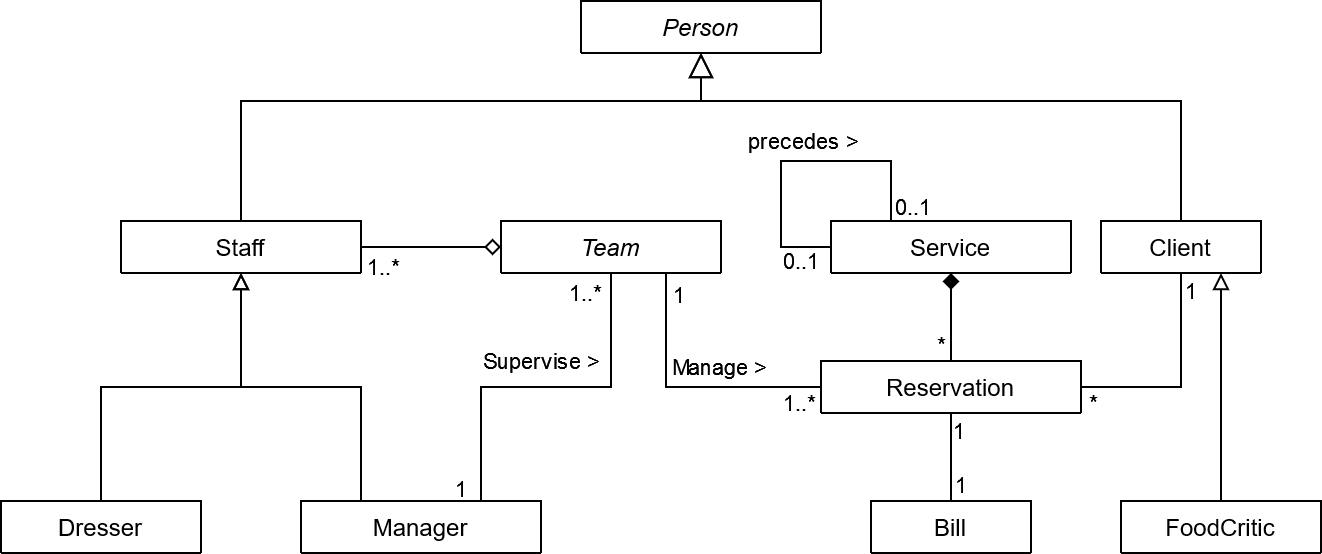

The diagram above was exported from draw.io. Its source (the exported page's mxGraphModel, read from the mxfile embedded in the PNG):
<mxGraphModel dx="1595" dy="368" grid="1" gridSize="10" guides="1" tooltips="1" connect="1" arrows="1" fold="1" page="1" pageScale="1" pageWidth="827" pageHeight="1169" math="0" shadow="0">
  <root>
    <mxCell id="WIyWlLk6GJQsqaUBKTNV-0" />
    <mxCell id="WIyWlLk6GJQsqaUBKTNV-1" parent="WIyWlLk6GJQsqaUBKTNV-0" />
    <mxCell id="zkfFHV4jXpPFQw0GAbJ--0" value="Person" style="swimlane;fontStyle=2;align=center;verticalAlign=top;childLayout=stackLayout;horizontal=1;startSize=26;horizontalStack=0;resizeParent=1;resizeLast=0;collapsible=1;marginBottom=0;rounded=0;shadow=0;strokeWidth=1;" parent="WIyWlLk6GJQsqaUBKTNV-1" vertex="1" collapsed="1">
      <mxGeometry x="100" y="200" width="120" height="26" as="geometry">
        <mxRectangle x="220" y="172" width="160" height="34" as="alternateBounds" />
      </mxGeometry>
    </mxCell>
    <mxCell id="zkfFHV4jXpPFQw0GAbJ--4" value="" style="line;html=1;strokeWidth=1;align=left;verticalAlign=middle;spacingTop=-1;spacingLeft=3;spacingRight=3;rotatable=0;labelPosition=right;points=[];portConstraint=eastwest;" parent="zkfFHV4jXpPFQw0GAbJ--0" vertex="1">
      <mxGeometry y="26" width="160" height="8" as="geometry" />
    </mxCell>
    <mxCell id="L_R4cpGp06TEUwoRO-24-11" style="edgeStyle=orthogonalEdgeStyle;rounded=0;orthogonalLoop=1;jettySize=auto;html=1;exitX=0.5;exitY=1;exitDx=0;exitDy=0;entryX=0.25;entryY=0;entryDx=0;entryDy=0;endArrow=none;endFill=0;startArrow=block;startFill=0;" edge="1" parent="WIyWlLk6GJQsqaUBKTNV-1" source="zkfFHV4jXpPFQw0GAbJ--6" target="L_R4cpGp06TEUwoRO-24-3">
      <mxGeometry relative="1" as="geometry" />
    </mxCell>
    <mxCell id="L_R4cpGp06TEUwoRO-24-12" style="edgeStyle=orthogonalEdgeStyle;rounded=0;orthogonalLoop=1;jettySize=auto;html=1;exitX=0.5;exitY=1;exitDx=0;exitDy=0;endArrow=none;endFill=0;startArrow=block;startFill=0;" edge="1" parent="WIyWlLk6GJQsqaUBKTNV-1" source="zkfFHV4jXpPFQw0GAbJ--6" target="L_R4cpGp06TEUwoRO-24-5">
      <mxGeometry relative="1" as="geometry" />
    </mxCell>
    <mxCell id="zkfFHV4jXpPFQw0GAbJ--6" value="Staff" style="swimlane;fontStyle=0;align=center;verticalAlign=top;childLayout=stackLayout;horizontal=1;startSize=26;horizontalStack=0;resizeParent=1;resizeLast=0;collapsible=1;marginBottom=0;rounded=0;shadow=0;strokeWidth=1;" parent="WIyWlLk6GJQsqaUBKTNV-1" vertex="1" collapsed="1">
      <mxGeometry x="-130" y="310" width="120" height="26" as="geometry">
        <mxRectangle x="120" y="360" width="160" height="34" as="alternateBounds" />
      </mxGeometry>
    </mxCell>
    <mxCell id="zkfFHV4jXpPFQw0GAbJ--9" value="" style="line;html=1;strokeWidth=1;align=left;verticalAlign=middle;spacingTop=-1;spacingLeft=3;spacingRight=3;rotatable=0;labelPosition=right;points=[];portConstraint=eastwest;" parent="zkfFHV4jXpPFQw0GAbJ--6" vertex="1">
      <mxGeometry y="26" width="160" height="8" as="geometry" />
    </mxCell>
    <mxCell id="zkfFHV4jXpPFQw0GAbJ--12" value="" style="endArrow=block;endSize=10;endFill=0;shadow=0;strokeWidth=1;rounded=0;edgeStyle=elbowEdgeStyle;elbow=vertical;" parent="WIyWlLk6GJQsqaUBKTNV-1" source="zkfFHV4jXpPFQw0GAbJ--6" target="zkfFHV4jXpPFQw0GAbJ--0" edge="1">
      <mxGeometry width="160" relative="1" as="geometry">
        <mxPoint x="200" y="203" as="sourcePoint" />
        <mxPoint x="200" y="203" as="targetPoint" />
        <Array as="points">
          <mxPoint x="60" y="250" />
        </Array>
      </mxGeometry>
    </mxCell>
    <mxCell id="L_R4cpGp06TEUwoRO-24-35" style="edgeStyle=orthogonalEdgeStyle;rounded=0;orthogonalLoop=1;jettySize=auto;html=1;exitX=0.5;exitY=1;exitDx=0;exitDy=0;entryX=1;entryY=0.5;entryDx=0;entryDy=0;endArrow=none;endFill=0;" edge="1" parent="WIyWlLk6GJQsqaUBKTNV-1" source="zkfFHV4jXpPFQw0GAbJ--13" target="L_R4cpGp06TEUwoRO-24-14">
      <mxGeometry relative="1" as="geometry" />
    </mxCell>
    <mxCell id="L_R4cpGp06TEUwoRO-24-49" value="1" style="edgeLabel;html=1;align=center;verticalAlign=middle;resizable=0;points=[];" vertex="1" connectable="0" parent="L_R4cpGp06TEUwoRO-24-35">
      <mxGeometry x="-0.7527" y="2" relative="1" as="geometry">
        <mxPoint x="3" y="-5" as="offset" />
      </mxGeometry>
    </mxCell>
    <mxCell id="L_R4cpGp06TEUwoRO-24-50" value="*" style="edgeLabel;html=1;align=center;verticalAlign=middle;resizable=0;points=[];" vertex="1" connectable="0" parent="L_R4cpGp06TEUwoRO-24-35">
      <mxGeometry x="0.8515" y="-1" relative="1" as="geometry">
        <mxPoint x="-2" y="9" as="offset" />
      </mxGeometry>
    </mxCell>
    <mxCell id="L_R4cpGp06TEUwoRO-24-56" style="edgeStyle=orthogonalEdgeStyle;rounded=0;orthogonalLoop=1;jettySize=auto;html=1;exitX=0.75;exitY=1;exitDx=0;exitDy=0;entryX=0.5;entryY=0;entryDx=0;entryDy=0;endArrow=none;endFill=0;startArrow=block;startFill=0;" edge="1" parent="WIyWlLk6GJQsqaUBKTNV-1" source="zkfFHV4jXpPFQw0GAbJ--13" target="L_R4cpGp06TEUwoRO-24-53">
      <mxGeometry relative="1" as="geometry" />
    </mxCell>
    <mxCell id="zkfFHV4jXpPFQw0GAbJ--13" value="Client" style="swimlane;fontStyle=0;align=center;verticalAlign=top;childLayout=stackLayout;horizontal=1;startSize=26;horizontalStack=0;resizeParent=1;resizeLast=0;collapsible=1;marginBottom=0;rounded=0;shadow=0;strokeWidth=1;" parent="WIyWlLk6GJQsqaUBKTNV-1" vertex="1" collapsed="1">
      <mxGeometry x="360" y="310" width="80" height="26" as="geometry">
        <mxRectangle x="330" y="360" width="160" height="34" as="alternateBounds" />
      </mxGeometry>
    </mxCell>
    <mxCell id="zkfFHV4jXpPFQw0GAbJ--15" value="" style="line;html=1;strokeWidth=1;align=left;verticalAlign=middle;spacingTop=-1;spacingLeft=3;spacingRight=3;rotatable=0;labelPosition=right;points=[];portConstraint=eastwest;" parent="zkfFHV4jXpPFQw0GAbJ--13" vertex="1">
      <mxGeometry y="26" width="160" height="8" as="geometry" />
    </mxCell>
    <mxCell id="zkfFHV4jXpPFQw0GAbJ--16" value="" style="endArrow=block;endSize=10;endFill=0;shadow=0;strokeWidth=1;rounded=0;edgeStyle=elbowEdgeStyle;elbow=vertical;" parent="WIyWlLk6GJQsqaUBKTNV-1" source="zkfFHV4jXpPFQw0GAbJ--13" target="zkfFHV4jXpPFQw0GAbJ--0" edge="1">
      <mxGeometry width="160" relative="1" as="geometry">
        <mxPoint x="210" y="373" as="sourcePoint" />
        <mxPoint x="310" y="271" as="targetPoint" />
        <Array as="points">
          <mxPoint x="290" y="250" />
        </Array>
      </mxGeometry>
    </mxCell>
    <mxCell id="L_R4cpGp06TEUwoRO-24-7" style="edgeStyle=orthogonalEdgeStyle;rounded=0;orthogonalLoop=1;jettySize=auto;html=1;exitX=0.5;exitY=1;exitDx=0;exitDy=0;entryX=0.75;entryY=0;entryDx=0;entryDy=0;endArrow=none;endFill=0;" edge="1" parent="WIyWlLk6GJQsqaUBKTNV-1" source="L_R4cpGp06TEUwoRO-24-1" target="L_R4cpGp06TEUwoRO-24-3">
      <mxGeometry relative="1" as="geometry" />
    </mxCell>
    <mxCell id="L_R4cpGp06TEUwoRO-24-8" value="Supervise &amp;gt;" style="edgeLabel;html=1;align=center;verticalAlign=middle;resizable=0;points=[];" vertex="1" connectable="0" parent="L_R4cpGp06TEUwoRO-24-7">
      <mxGeometry x="-0.1004" y="-2" relative="1" as="geometry">
        <mxPoint x="-12" y="-11" as="offset" />
      </mxGeometry>
    </mxCell>
    <mxCell id="L_R4cpGp06TEUwoRO-24-9" value="*" style="edgeLabel;html=1;align=center;verticalAlign=middle;resizable=0;points=[];" vertex="1" connectable="0" parent="L_R4cpGp06TEUwoRO-24-7">
      <mxGeometry x="-0.6877" y="-1" relative="1" as="geometry">
        <mxPoint x="6" y="-28" as="offset" />
      </mxGeometry>
    </mxCell>
    <mxCell id="L_R4cpGp06TEUwoRO-24-10" value="1" style="edgeLabel;html=1;align=center;verticalAlign=middle;resizable=0;points=[];" vertex="1" connectable="0" parent="L_R4cpGp06TEUwoRO-24-7">
      <mxGeometry x="0.8791" y="-1" relative="1" as="geometry">
        <mxPoint x="-9" y="4" as="offset" />
      </mxGeometry>
    </mxCell>
    <mxCell id="L_R4cpGp06TEUwoRO-24-51" value="1..*" style="edgeLabel;html=1;align=center;verticalAlign=middle;resizable=0;points=[];" vertex="1" connectable="0" parent="L_R4cpGp06TEUwoRO-24-7">
      <mxGeometry x="-0.8732" relative="1" as="geometry">
        <mxPoint x="-13" y="-2" as="offset" />
      </mxGeometry>
    </mxCell>
    <mxCell id="L_R4cpGp06TEUwoRO-24-13" style="edgeStyle=orthogonalEdgeStyle;rounded=0;orthogonalLoop=1;jettySize=auto;html=1;exitX=0;exitY=0.5;exitDx=0;exitDy=0;entryX=1;entryY=0.5;entryDx=0;entryDy=0;endArrow=none;endFill=0;startArrow=diamond;startFill=0;" edge="1" parent="WIyWlLk6GJQsqaUBKTNV-1" source="L_R4cpGp06TEUwoRO-24-1" target="zkfFHV4jXpPFQw0GAbJ--6">
      <mxGeometry relative="1" as="geometry" />
    </mxCell>
    <mxCell id="L_R4cpGp06TEUwoRO-24-57" value="1..*" style="edgeLabel;html=1;align=center;verticalAlign=middle;resizable=0;points=[];" vertex="1" connectable="0" parent="L_R4cpGp06TEUwoRO-24-13">
      <mxGeometry x="0.7373" relative="1" as="geometry">
        <mxPoint x="1" y="10" as="offset" />
      </mxGeometry>
    </mxCell>
    <mxCell id="L_R4cpGp06TEUwoRO-24-37" style="edgeStyle=orthogonalEdgeStyle;rounded=0;orthogonalLoop=1;jettySize=auto;html=1;exitX=0.75;exitY=1;exitDx=0;exitDy=0;entryX=0;entryY=0.5;entryDx=0;entryDy=0;endArrow=none;endFill=0;" edge="1" parent="WIyWlLk6GJQsqaUBKTNV-1" source="L_R4cpGp06TEUwoRO-24-1" target="L_R4cpGp06TEUwoRO-24-14">
      <mxGeometry relative="1" as="geometry" />
    </mxCell>
    <mxCell id="L_R4cpGp06TEUwoRO-24-38" value="Manage &amp;gt;" style="edgeLabel;html=1;align=center;verticalAlign=middle;resizable=0;points=[];" vertex="1" connectable="0" parent="L_R4cpGp06TEUwoRO-24-37">
      <mxGeometry x="0.3729" y="1" relative="1" as="geometry">
        <mxPoint x="-9" y="-9" as="offset" />
      </mxGeometry>
    </mxCell>
    <mxCell id="L_R4cpGp06TEUwoRO-24-41" value="1" style="edgeLabel;html=1;align=center;verticalAlign=middle;resizable=0;points=[];" vertex="1" connectable="0" parent="L_R4cpGp06TEUwoRO-24-37">
      <mxGeometry x="-0.8481" y="1" relative="1" as="geometry">
        <mxPoint x="5" y="1" as="offset" />
      </mxGeometry>
    </mxCell>
    <mxCell id="L_R4cpGp06TEUwoRO-24-42" value="1..*" style="edgeLabel;html=1;align=center;verticalAlign=middle;resizable=0;points=[];" vertex="1" connectable="0" parent="L_R4cpGp06TEUwoRO-24-37">
      <mxGeometry x="0.8105" relative="1" as="geometry">
        <mxPoint x="1" y="8" as="offset" />
      </mxGeometry>
    </mxCell>
    <mxCell id="L_R4cpGp06TEUwoRO-24-1" value="Team" style="swimlane;fontStyle=2;align=center;verticalAlign=top;childLayout=stackLayout;horizontal=1;startSize=26;horizontalStack=0;resizeParent=1;resizeLast=0;collapsible=1;marginBottom=0;rounded=0;shadow=0;strokeWidth=1;" vertex="1" collapsed="1" parent="WIyWlLk6GJQsqaUBKTNV-1">
      <mxGeometry x="60" y="310" width="110" height="26" as="geometry">
        <mxRectangle x="10" y="230" width="160" height="34" as="alternateBounds" />
      </mxGeometry>
    </mxCell>
    <mxCell id="L_R4cpGp06TEUwoRO-24-2" value="" style="line;html=1;strokeWidth=1;align=left;verticalAlign=middle;spacingTop=-1;spacingLeft=3;spacingRight=3;rotatable=0;labelPosition=right;points=[];portConstraint=eastwest;" vertex="1" parent="L_R4cpGp06TEUwoRO-24-1">
      <mxGeometry y="26" width="160" height="8" as="geometry" />
    </mxCell>
    <mxCell id="L_R4cpGp06TEUwoRO-24-3" value="Manager" style="swimlane;fontStyle=0;align=center;verticalAlign=top;childLayout=stackLayout;horizontal=1;startSize=26;horizontalStack=0;resizeParent=1;resizeLast=0;collapsible=1;marginBottom=0;rounded=0;shadow=0;strokeWidth=1;" vertex="1" collapsed="1" parent="WIyWlLk6GJQsqaUBKTNV-1">
      <mxGeometry x="-40" y="450" width="120" height="26" as="geometry">
        <mxRectangle x="120" y="360" width="160" height="34" as="alternateBounds" />
      </mxGeometry>
    </mxCell>
    <mxCell id="L_R4cpGp06TEUwoRO-24-4" value="" style="line;html=1;strokeWidth=1;align=left;verticalAlign=middle;spacingTop=-1;spacingLeft=3;spacingRight=3;rotatable=0;labelPosition=right;points=[];portConstraint=eastwest;" vertex="1" parent="L_R4cpGp06TEUwoRO-24-3">
      <mxGeometry y="26" width="160" height="8" as="geometry" />
    </mxCell>
    <mxCell id="L_R4cpGp06TEUwoRO-24-5" value="Dresser" style="swimlane;fontStyle=0;align=center;verticalAlign=top;childLayout=stackLayout;horizontal=1;startSize=26;horizontalStack=0;resizeParent=1;resizeLast=0;collapsible=1;marginBottom=0;rounded=0;shadow=0;strokeWidth=1;" vertex="1" collapsed="1" parent="WIyWlLk6GJQsqaUBKTNV-1">
      <mxGeometry x="-190" y="450" width="100" height="26" as="geometry">
        <mxRectangle x="120" y="360" width="160" height="34" as="alternateBounds" />
      </mxGeometry>
    </mxCell>
    <mxCell id="L_R4cpGp06TEUwoRO-24-6" value="" style="line;html=1;strokeWidth=1;align=left;verticalAlign=middle;spacingTop=-1;spacingLeft=3;spacingRight=3;rotatable=0;labelPosition=right;points=[];portConstraint=eastwest;" vertex="1" parent="L_R4cpGp06TEUwoRO-24-5">
      <mxGeometry y="26" width="160" height="8" as="geometry" />
    </mxCell>
    <mxCell id="L_R4cpGp06TEUwoRO-24-28" style="edgeStyle=orthogonalEdgeStyle;rounded=0;orthogonalLoop=1;jettySize=auto;html=1;exitX=0.5;exitY=1;exitDx=0;exitDy=0;entryX=0.5;entryY=0;entryDx=0;entryDy=0;endArrow=none;endFill=0;" edge="1" parent="WIyWlLk6GJQsqaUBKTNV-1" source="L_R4cpGp06TEUwoRO-24-14" target="L_R4cpGp06TEUwoRO-24-26">
      <mxGeometry relative="1" as="geometry" />
    </mxCell>
    <mxCell id="L_R4cpGp06TEUwoRO-24-47" value="1" style="edgeLabel;html=1;align=center;verticalAlign=middle;resizable=0;points=[];" vertex="1" connectable="0" parent="L_R4cpGp06TEUwoRO-24-28">
      <mxGeometry x="-0.6223" relative="1" as="geometry">
        <mxPoint x="4" as="offset" />
      </mxGeometry>
    </mxCell>
    <mxCell id="L_R4cpGp06TEUwoRO-24-48" value="1" style="edgeLabel;html=1;align=center;verticalAlign=middle;resizable=0;points=[];" vertex="1" connectable="0" parent="L_R4cpGp06TEUwoRO-24-28">
      <mxGeometry x="0.5376" y="-2" relative="1" as="geometry">
        <mxPoint x="7" y="1" as="offset" />
      </mxGeometry>
    </mxCell>
    <mxCell id="L_R4cpGp06TEUwoRO-24-14" value="Reservation" style="swimlane;fontStyle=0;align=center;verticalAlign=top;childLayout=stackLayout;horizontal=1;startSize=26;horizontalStack=0;resizeParent=1;resizeLast=0;collapsible=1;marginBottom=0;rounded=0;shadow=0;strokeWidth=1;" vertex="1" collapsed="1" parent="WIyWlLk6GJQsqaUBKTNV-1">
      <mxGeometry x="220" y="380" width="130" height="26" as="geometry">
        <mxRectangle x="120" y="360" width="160" height="34" as="alternateBounds" />
      </mxGeometry>
    </mxCell>
    <mxCell id="L_R4cpGp06TEUwoRO-24-15" value="" style="line;html=1;strokeWidth=1;align=left;verticalAlign=middle;spacingTop=-1;spacingLeft=3;spacingRight=3;rotatable=0;labelPosition=right;points=[];portConstraint=eastwest;" vertex="1" parent="L_R4cpGp06TEUwoRO-24-14">
      <mxGeometry y="26" width="160" height="8" as="geometry" />
    </mxCell>
    <mxCell id="L_R4cpGp06TEUwoRO-24-26" value="Bill" style="swimlane;fontStyle=0;align=center;verticalAlign=top;childLayout=stackLayout;horizontal=1;startSize=26;horizontalStack=0;resizeParent=1;resizeLast=0;collapsible=1;marginBottom=0;rounded=0;shadow=0;strokeWidth=1;" vertex="1" collapsed="1" parent="WIyWlLk6GJQsqaUBKTNV-1">
      <mxGeometry x="245" y="450" width="80" height="26" as="geometry">
        <mxRectangle x="330" y="360" width="160" height="34" as="alternateBounds" />
      </mxGeometry>
    </mxCell>
    <mxCell id="L_R4cpGp06TEUwoRO-24-27" value="" style="line;html=1;strokeWidth=1;align=left;verticalAlign=middle;spacingTop=-1;spacingLeft=3;spacingRight=3;rotatable=0;labelPosition=right;points=[];portConstraint=eastwest;" vertex="1" parent="L_R4cpGp06TEUwoRO-24-26">
      <mxGeometry y="26" width="160" height="8" as="geometry" />
    </mxCell>
    <mxCell id="L_R4cpGp06TEUwoRO-24-36" style="edgeStyle=orthogonalEdgeStyle;rounded=0;orthogonalLoop=1;jettySize=auto;html=1;exitX=0.5;exitY=1;exitDx=0;exitDy=0;entryX=0.5;entryY=0;entryDx=0;entryDy=0;endArrow=none;endFill=0;startArrow=diamond;startFill=1;" edge="1" parent="WIyWlLk6GJQsqaUBKTNV-1" source="L_R4cpGp06TEUwoRO-24-16" target="L_R4cpGp06TEUwoRO-24-14">
      <mxGeometry relative="1" as="geometry" />
    </mxCell>
    <mxCell id="L_R4cpGp06TEUwoRO-24-40" value="*" style="edgeLabel;html=1;align=center;verticalAlign=middle;resizable=0;points=[];" vertex="1" connectable="0" parent="L_R4cpGp06TEUwoRO-24-36">
      <mxGeometry x="0.673" y="1" relative="1" as="geometry">
        <mxPoint x="-6" y="-1" as="offset" />
      </mxGeometry>
    </mxCell>
    <mxCell id="L_R4cpGp06TEUwoRO-24-16" value="Service" style="swimlane;fontStyle=0;align=center;verticalAlign=top;childLayout=stackLayout;horizontal=1;startSize=26;horizontalStack=0;resizeParent=1;resizeLast=0;collapsible=1;marginBottom=0;rounded=0;shadow=0;strokeWidth=1;" vertex="1" collapsed="1" parent="WIyWlLk6GJQsqaUBKTNV-1">
      <mxGeometry x="225" y="310" width="120" height="26" as="geometry">
        <mxRectangle x="120" y="360" width="160" height="34" as="alternateBounds" />
      </mxGeometry>
    </mxCell>
    <mxCell id="L_R4cpGp06TEUwoRO-24-17" value="" style="line;html=1;strokeWidth=1;align=left;verticalAlign=middle;spacingTop=-1;spacingLeft=3;spacingRight=3;rotatable=0;labelPosition=right;points=[];portConstraint=eastwest;" vertex="1" parent="L_R4cpGp06TEUwoRO-24-16">
      <mxGeometry y="26" width="160" height="8" as="geometry" />
    </mxCell>
    <mxCell id="L_R4cpGp06TEUwoRO-24-43" style="edgeStyle=orthogonalEdgeStyle;rounded=0;orthogonalLoop=1;jettySize=auto;html=1;exitX=0.25;exitY=0;exitDx=0;exitDy=0;entryX=0;entryY=0.5;entryDx=0;entryDy=0;endArrow=none;endFill=0;" edge="1" parent="WIyWlLk6GJQsqaUBKTNV-1" source="L_R4cpGp06TEUwoRO-24-16" target="L_R4cpGp06TEUwoRO-24-16">
      <mxGeometry relative="1" as="geometry">
        <Array as="points">
          <mxPoint x="255" y="280" />
          <mxPoint x="200" y="280" />
          <mxPoint x="200" y="323" />
        </Array>
      </mxGeometry>
    </mxCell>
    <mxCell id="L_R4cpGp06TEUwoRO-24-44" value="precedes &amp;gt;" style="edgeLabel;html=1;align=center;verticalAlign=middle;resizable=0;points=[];" vertex="1" connectable="0" parent="L_R4cpGp06TEUwoRO-24-43">
      <mxGeometry x="-0.1279" relative="1" as="geometry">
        <mxPoint x="-8" y="-10" as="offset" />
      </mxGeometry>
    </mxCell>
    <mxCell id="L_R4cpGp06TEUwoRO-24-45" value="0..1" style="edgeLabel;html=1;align=center;verticalAlign=middle;resizable=0;points=[];" vertex="1" connectable="0" parent="L_R4cpGp06TEUwoRO-24-43">
      <mxGeometry x="-0.8971" y="-1" relative="1" as="geometry">
        <mxPoint x="10" as="offset" />
      </mxGeometry>
    </mxCell>
    <mxCell id="L_R4cpGp06TEUwoRO-24-46" value="0..1" style="edgeLabel;html=1;align=center;verticalAlign=middle;resizable=0;points=[];" vertex="1" connectable="0" parent="WIyWlLk6GJQsqaUBKTNV-1">
      <mxGeometry x="210" y="330.00391304347824" as="geometry" />
    </mxCell>
    <mxCell id="L_R4cpGp06TEUwoRO-24-53" value="FoodCritic" style="swimlane;fontStyle=0;align=center;verticalAlign=top;childLayout=stackLayout;horizontal=1;startSize=26;horizontalStack=0;resizeParent=1;resizeLast=0;collapsible=1;marginBottom=0;rounded=0;shadow=0;strokeWidth=1;" vertex="1" collapsed="1" parent="WIyWlLk6GJQsqaUBKTNV-1">
      <mxGeometry x="370" y="450" width="100" height="26" as="geometry">
        <mxRectangle x="330" y="360" width="160" height="34" as="alternateBounds" />
      </mxGeometry>
    </mxCell>
    <mxCell id="L_R4cpGp06TEUwoRO-24-54" value="" style="line;html=1;strokeWidth=1;align=left;verticalAlign=middle;spacingTop=-1;spacingLeft=3;spacingRight=3;rotatable=0;labelPosition=right;points=[];portConstraint=eastwest;" vertex="1" parent="L_R4cpGp06TEUwoRO-24-53">
      <mxGeometry y="26" width="160" height="8" as="geometry" />
    </mxCell>
  </root>
</mxGraphModel>